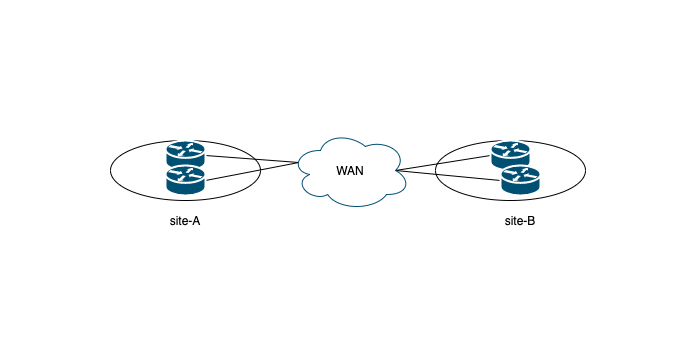

The diagram above was exported from draw.io. Its source (the exported page's mxGraphModel, read from the mxfile embedded in the PNG):
<mxGraphModel dx="888" dy="621" grid="1" gridSize="10" guides="1" tooltips="1" connect="1" arrows="1" fold="1" page="1" pageScale="1" pageWidth="1169" pageHeight="827" math="0" shadow="0">
  <root>
    <mxCell id="0" />
    <mxCell id="1" parent="0" />
    <mxCell id="66" value="" style="rounded=0;whiteSpace=wrap;html=1;strokeColor=none;" parent="1" vertex="1">
      <mxGeometry x="150" y="320" width="680" height="340" as="geometry" />
    </mxCell>
    <mxCell id="17" value="" style="ellipse;whiteSpace=wrap;html=1;" parent="1" vertex="1">
      <mxGeometry x="260" y="460" width="150" height="60" as="geometry" />
    </mxCell>
    <mxCell id="63" style="edgeStyle=none;rounded=0;orthogonalLoop=1;jettySize=auto;html=1;exitX=1;exitY=0.5;exitDx=0;exitDy=0;exitPerimeter=0;entryX=0.07;entryY=0.4;entryDx=0;entryDy=0;entryPerimeter=0;endArrow=none;endFill=0;" parent="1" source="54" target="61" edge="1">
      <mxGeometry relative="1" as="geometry" />
    </mxCell>
    <mxCell id="54" value="" style="shape=mxgraph.cisco.routers.router;html=1;pointerEvents=1;dashed=0;strokeColor=#ffffff;strokeWidth=2;verticalLabelPosition=bottom;verticalAlign=top;align=center;outlineConnect=0;fillColor=#005073;" parent="1" vertex="1">
      <mxGeometry x="315" y="460" width="40" height="30" as="geometry" />
    </mxCell>
    <mxCell id="62" style="edgeStyle=none;rounded=0;orthogonalLoop=1;jettySize=auto;html=1;exitX=1;exitY=0.5;exitDx=0;exitDy=0;exitPerimeter=0;entryX=0.07;entryY=0.4;entryDx=0;entryDy=0;entryPerimeter=0;endArrow=none;endFill=0;" parent="1" source="55" target="61" edge="1">
      <mxGeometry relative="1" as="geometry" />
    </mxCell>
    <mxCell id="55" value="" style="shape=mxgraph.cisco.routers.router;html=1;pointerEvents=1;dashed=0;strokeColor=#ffffff;strokeWidth=2;verticalLabelPosition=bottom;verticalAlign=top;align=center;outlineConnect=0;fillColor=#005073;" parent="1" vertex="1">
      <mxGeometry x="315" y="485" width="40" height="30" as="geometry" />
    </mxCell>
    <mxCell id="58" value="" style="ellipse;whiteSpace=wrap;html=1;" parent="1" vertex="1">
      <mxGeometry x="585" y="460" width="150" height="60" as="geometry" />
    </mxCell>
    <mxCell id="64" style="edgeStyle=none;rounded=0;orthogonalLoop=1;jettySize=auto;html=1;exitX=0;exitY=0.5;exitDx=0;exitDy=0;exitPerimeter=0;entryX=0.875;entryY=0.5;entryDx=0;entryDy=0;entryPerimeter=0;endArrow=none;endFill=0;" parent="1" source="59" target="61" edge="1">
      <mxGeometry relative="1" as="geometry" />
    </mxCell>
    <mxCell id="59" value="" style="shape=mxgraph.cisco.routers.router;html=1;pointerEvents=1;dashed=0;strokeColor=#ffffff;strokeWidth=2;verticalLabelPosition=bottom;verticalAlign=top;align=center;outlineConnect=0;fillColor=#005073;" parent="1" vertex="1">
      <mxGeometry x="640" y="460" width="40" height="30" as="geometry" />
    </mxCell>
    <mxCell id="65" style="edgeStyle=none;rounded=0;orthogonalLoop=1;jettySize=auto;html=1;exitX=0;exitY=0.5;exitDx=0;exitDy=0;exitPerimeter=0;entryX=0.875;entryY=0.5;entryDx=0;entryDy=0;entryPerimeter=0;endArrow=none;endFill=0;" parent="1" source="60" target="61" edge="1">
      <mxGeometry relative="1" as="geometry" />
    </mxCell>
    <mxCell id="60" value="" style="shape=mxgraph.cisco.routers.router;html=1;pointerEvents=1;dashed=0;strokeColor=#ffffff;strokeWidth=2;verticalLabelPosition=bottom;verticalAlign=top;align=center;outlineConnect=0;fillColor=#005073;" parent="1" vertex="1">
      <mxGeometry x="650" y="485" width="40" height="30" as="geometry" />
    </mxCell>
    <mxCell id="61" value="WAN" style="ellipse;shape=cloud;whiteSpace=wrap;html=1;fillColor=none;strokeColor=#005073;" parent="1" vertex="1">
      <mxGeometry x="440" y="450" width="120" height="80" as="geometry" />
    </mxCell>
    <mxCell id="67" value="site-A" style="text;html=1;strokeColor=none;fillColor=none;align=center;verticalAlign=middle;whiteSpace=wrap;rounded=0;" parent="1" vertex="1">
      <mxGeometry x="315" y="530" width="40" height="20" as="geometry" />
    </mxCell>
    <mxCell id="68" value="site-B" style="text;html=1;strokeColor=none;fillColor=none;align=center;verticalAlign=middle;whiteSpace=wrap;rounded=0;" parent="1" vertex="1">
      <mxGeometry x="650" y="530" width="40" height="20" as="geometry" />
    </mxCell>
  </root>
</mxGraphModel>